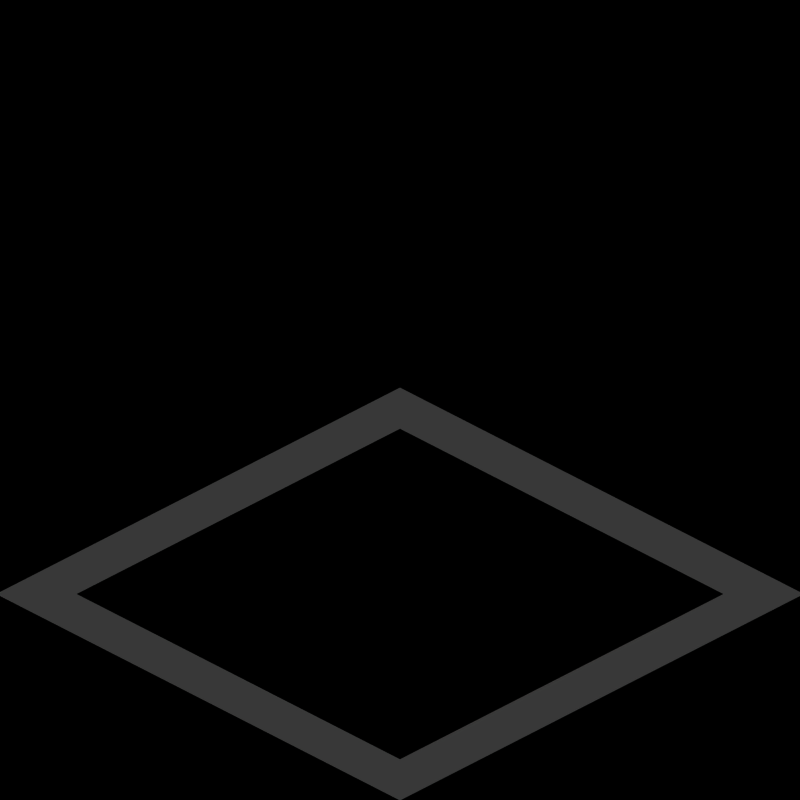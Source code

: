 # Source: queue.blend  (saved by Blender 2.63.0; exported with 4.5.12 LTS)
import bpy
from mathutils import Matrix  # noqa: F401  (used for matrix-valued properties, if any)

bpy.ops.wm.read_factory_settings(use_empty=True)
scene = bpy.context.scene
scene.name = '8ViewVehicle'

# ---- collections
col_collection_1 = bpy.data.collections.new('Collection 1'); scene.collection.children.link(col_collection_1)
col_collection_20 = bpy.data.collections.new('Collection 20'); scene.collection.children.link(col_collection_20)
col_collection_20.hide_render = True
col_collection_20.hide_viewport = True

# ---- materials (node trees are filled in below, after node groups)
mat_queue = bpy.data.materials.new('Queue')
mat_queue.alpha_threshold = 0.0
mat_queue.diffuse_color = (0.1269, 0.3461, 0.7, 1.0)
mat_queue.roughness = 0.5
mat_queue.specular_intensity = 0.2
mat_queue.line_color = (0.0, 0.0, 0.0, 1.0)
mat_invisible = bpy.data.materials.new('Invisible')
mat_invisible.alpha_threshold = 0.0
mat_invisible.roughness = 0.5
mat_invisible.specular_intensity = 0.0
mat_shadow = bpy.data.materials.new('Shadow')
mat_shadow.alpha_threshold = 0.0
mat_shadow.preview_render_type = 'FLAT'
mat_shadow.diffuse_color = (1.0, 1.0, 1.0, 1.0)
mat_shadow.roughness = 0.5
mat_shadow.line_color = (0.0, 0.0, 0.0, 0.3)

# ---- material node trees

# ---- world
world_world = bpy.data.worlds.new('World'); scene.world = world_world
world_world.color = (0.0, 0.0, 0.0)
world_world.use_sun_shadow = False
world_world.sun_shadow_jitter_overblur = 0.0
world_world.cycles.sampling_method = 'MANUAL'
world_world.cycles.sample_map_resolution = 256

# ---- cameras
cam_camera = bpy.data.cameras.new('Camera')
cam_camera.type = 'ORTHO'
cam_camera.passepartout_alpha = 0.2
cam_camera.clip_end = 100.0
cam_camera.lens = 35.0
cam_camera.sensor_width = 32.0
cam_camera.sensor_height = 18.0
cam_camera.ortho_scale = 2.8
cam_camera.show_passepartout = False
cam_camera.show_safe_areas = True
cam_camera.dof.focus_distance = 0.0
cam_camera.dof.aperture_fstop = 128.0

# ---- lights
light_sun = bpy.data.lights.new('Sun', 'SUN')
light_sun.transmission_factor = 0.0
light_sun.angle = 1.571
light_sun.energy = 1.0
light_sun.shadow_buffer_clip_start = 0.5
light_sun.shadow_soft_size = 1.0
light_sun.shadow_cascade_max_distance = 1000.0
light_sun.cycles.use_multiple_importance_sampling = False

# ---- meshes
me_plane_004 = bpy.data.meshes.new('Plane.004')
me_plane_004.from_pydata([(0.8, 0.8, 0.0), (0.8, -0.8, 0.0), (-0.8, -0.8, 0.0), (-0.8, 0.8, 0.0), (-0.8, 1.0, 0.0), (0.8, 1.0, 0.0), (1.0, -0.8, 0.0), (-0.8, -1.0, 0.0), (0.8, -1.0, 0.0), (-1.0, 0.8, 0.0), (-1.0, -0.8, 0.0), (-1.0, 1.0, 0.0), (1.0, 1.0, 0.0), (1.0, 0.8, 0.0), (1.0, -1.0, 0.0), (-1.0, -1.0, 0.0)], [], [(0, 3, 2, 1), (3, 0, 5, 4), (0, 1, 6, 13), (1, 2, 7, 8), (2, 3, 9, 10), (3, 4, 11, 9), (5, 0, 13, 12), (6, 1, 8, 14), (7, 2, 10, 15)])
me_plane_004.materials.append(mat_queue)
me_plane_004.use_remesh_preserve_volume = False
me_plane_004.use_remesh_preserve_attributes = False
me_plane_004.use_mirror_vertex_groups = False
me_plane_004.update()
me_plane_023 = bpy.data.meshes.new('Plane.023')
me_plane_023.from_pydata([(-0.8, 1.0, 0.8), (0.8, 1.0, 0.8), (-0.8, -1.0, 0.0), (0.8, -1.0, 0.0)], [], [(1, 0, 2, 3)])
me_plane_023.materials.append(mat_queue)
me_plane_023.use_remesh_preserve_volume = False
me_plane_023.use_remesh_preserve_attributes = False
me_plane_023.use_mirror_vertex_groups = False
me_plane_023.update()
me_plane_022 = bpy.data.meshes.new('Plane.022')
me_plane_022.from_pydata([(0.8, 0.8, 0.0), (0.8, -0.8, 0.0), (-0.8, -0.8, 0.0), (-0.8, 0.8, 0.0), (-0.8, 1.0, 0.0), (0.8, 1.0, 0.0), (1.0, -0.8, 0.0), (1.0, 0.8, 0.0), (-0.8, -1.0, 0.0), (0.8, -1.0, 0.0), (-1.0, 0.8, 0.0), (-1.0, -0.8, 0.0)], [], [(0, 3, 2, 1), (3, 0, 5, 4), (0, 1, 6, 7), (1, 2, 8, 9), (2, 3, 10, 11)])
me_plane_022.materials.append(mat_queue)
me_plane_022.use_remesh_preserve_volume = False
me_plane_022.use_remesh_preserve_attributes = False
me_plane_022.use_mirror_vertex_groups = False
me_plane_022.update()
me_plane_021 = bpy.data.meshes.new('Plane.021')
me_plane_021.from_pydata([(0.8, 0.8, 0.0), (0.8, -0.8, 0.0), (-0.8, -0.8, 0.0), (-0.8, 0.8, 0.0), (-0.8, 1.0, 0.0), (0.8, 1.0, 0.0), (1.0, -0.8, 0.0), (1.0, 0.8, 0.0), (-0.8, -1.0, 0.0), (0.8, -1.0, 0.0), (-1.0, 1.0, 0.0), (-1.0, 0.8, 0.0), (-1.0, -0.8, 0.0)], [], [(0, 3, 2, 1), (3, 0, 5, 4), (0, 1, 6, 7), (1, 2, 8, 9), (3, 4, 10, 11), (2, 3, 11, 12)])
me_plane_021.materials.append(mat_queue)
me_plane_021.use_remesh_preserve_volume = False
me_plane_021.use_remesh_preserve_attributes = False
me_plane_021.use_mirror_vertex_groups = False
me_plane_021.update()
me_plane_020 = bpy.data.meshes.new('Plane.020')
me_plane_020.from_pydata([(0.8, 0.8, 0.0), (0.8, -0.8, 0.0), (-0.8, -0.8, 0.0), (-0.8, 0.8, 0.0), (-0.8, 1.0, 0.0), (0.8, 1.0, 0.0), (1.0, -0.8, 0.0), (1.0, 0.8, 0.0), (1.0, -1.0, 0.0), (-0.8, -1.0, 0.0), (0.8, -1.0, 0.0), (-1.0, 1.0, 0.0), (-1.0, 0.8, 0.0), (-1.0, -0.8, 0.0)], [], [(0, 3, 2, 1), (3, 0, 5, 4), (0, 1, 6, 7), (6, 1, 10, 8), (1, 2, 9, 10), (3, 4, 11, 12), (2, 3, 12, 13)])
me_plane_020.materials.append(mat_queue)
me_plane_020.use_remesh_preserve_volume = False
me_plane_020.use_remesh_preserve_attributes = False
me_plane_020.use_mirror_vertex_groups = False
me_plane_020.update()
me_plane_019 = bpy.data.meshes.new('Plane.019')
me_plane_019.from_pydata([(0.8, 0.8, 0.0), (0.8, -0.8, 0.0), (-0.8, -0.8, 0.0), (-0.8, 0.8, 0.0), (-0.8, 1.0, 0.0), (0.8, 1.0, 0.0), (1.0, -0.8, 0.0), (1.0, 0.8, 0.0), (-0.8, -1.0, 0.0), (0.8, -1.0, 0.0), (-1.0, -1.0, 0.0), (-1.0, 1.0, 0.0), (-1.0, 0.8, 0.0), (-1.0, -0.8, 0.0)], [], [(0, 3, 2, 1), (3, 0, 5, 4), (0, 1, 6, 7), (1, 2, 8, 9), (8, 2, 13, 10), (3, 4, 11, 12), (2, 3, 12, 13)])
me_plane_019.materials.append(mat_queue)
me_plane_019.use_remesh_preserve_volume = False
me_plane_019.use_remesh_preserve_attributes = False
me_plane_019.use_mirror_vertex_groups = False
me_plane_019.update()
me_plane_018 = bpy.data.meshes.new('Plane.018')
me_plane_018.from_pydata([(0.8, 0.8, 0.0), (0.8, -0.8, 0.0), (-0.8, -0.8, 0.0), (-0.8, 0.8, 0.0), (-0.8, 1.0, 0.0), (0.8, 1.0, 0.0), (1.0, -0.8, 0.0), (1.0, 0.8, 0.0), (1.0, -1.0, 0.0), (-0.8, -1.0, 0.0), (0.8, -1.0, 0.0), (-1.0, -1.0, 0.0), (-1.0, 1.0, 0.0), (-1.0, 0.8, 0.0), (-1.0, -0.8, 0.0)], [], [(0, 3, 2, 1), (3, 0, 5, 4), (0, 1, 6, 7), (6, 1, 10, 8), (1, 2, 9, 10), (9, 2, 14, 11), (3, 4, 12, 13), (2, 3, 13, 14)])
me_plane_018.materials.append(mat_queue)
me_plane_018.use_remesh_preserve_volume = False
me_plane_018.use_remesh_preserve_attributes = False
me_plane_018.use_mirror_vertex_groups = False
me_plane_018.update()
me_plane_017 = bpy.data.meshes.new('Plane.017')
me_plane_017.from_pydata([(0.8, 0.8, 0.0), (0.8, -0.8, 0.0), (-0.8, -0.8, 0.0), (-0.8, 0.8, 0.0), (-0.8, 1.0, 0.0), (0.8, 1.0, 0.0), (-0.8, -1.0, 0.0), (0.8, -1.0, 0.0), (1.0, 0.8, 0.0), (1.0, -1.0, 0.0), (1.0, -0.8, 0.0)], [], [(0, 3, 2, 1), (3, 0, 5, 4), (0, 1, 10, 8), (1, 2, 6, 7), (1, 7, 9, 10)])
me_plane_017.materials.append(mat_queue)
me_plane_017.use_remesh_preserve_volume = False
me_plane_017.use_remesh_preserve_attributes = False
me_plane_017.use_mirror_vertex_groups = False
me_plane_017.update()
me_plane_016 = bpy.data.meshes.new('Plane.016')
me_plane_016.from_pydata([(0.8, 0.8, 0.0), (0.8, -0.8, 0.0), (-0.8, -0.8, 0.0), (-0.8, 0.8, 0.0), (-0.8, 1.0, 0.0), (0.8, 1.0, 0.0), (-0.8, -1.0, 0.0), (0.8, -1.0, 0.0), (1.0, 1.0, 0.0), (1.0, 0.8, 0.0), (1.0, -1.0, 0.0), (1.0, -0.8, 0.0)], [], [(0, 3, 2, 1), (3, 0, 5, 4), (0, 1, 11, 9), (1, 2, 6, 7), (5, 0, 9, 8), (1, 7, 10, 11)])
me_plane_016.materials.append(mat_queue)
me_plane_016.use_remesh_preserve_volume = False
me_plane_016.use_remesh_preserve_attributes = False
me_plane_016.use_mirror_vertex_groups = False
me_plane_016.update()
me_plane_015 = bpy.data.meshes.new('Plane.015')
me_plane_015.from_pydata([(0.8, 0.8, 0.0), (0.8, -0.8, 0.0), (-0.8, -0.8, 0.0), (-0.8, 0.8, 0.0), (-0.8, 1.0, 0.0), (0.8, 1.0, 0.0), (1.0, -0.8, 0.0), (1.0, 1.0, 0.0), (1.0, 0.8, 0.0)], [], [(0, 3, 2, 1), (3, 0, 5, 4), (0, 1, 6, 8), (5, 0, 8, 7)])
me_plane_015.materials.append(mat_queue)
me_plane_015.use_remesh_preserve_volume = False
me_plane_015.use_remesh_preserve_attributes = False
me_plane_015.use_mirror_vertex_groups = False
me_plane_015.update()
me_plane_014 = bpy.data.meshes.new('Plane.014')
me_plane_014.from_pydata([(0.8, 0.8, 0.0), (0.8, -0.8, 0.0), (-0.8, -0.8, 0.0), (-0.8, 0.8, 0.0), (-0.8, 1.0, 0.0), (0.8, 1.0, 0.0), (1.0, -0.8, 0.0), (-0.8, -1.0, 0.0), (0.8, -1.0, 0.0), (1.0, 1.0, 0.0), (1.0, 0.8, 0.0)], [], [(0, 3, 2, 1), (3, 0, 5, 4), (0, 1, 6, 10), (1, 2, 7, 8), (5, 0, 10, 9)])
me_plane_014.materials.append(mat_queue)
me_plane_014.use_remesh_preserve_volume = False
me_plane_014.use_remesh_preserve_attributes = False
me_plane_014.use_mirror_vertex_groups = False
me_plane_014.update()
me_plane_012 = bpy.data.meshes.new('Plane.012')
me_plane_012.from_pydata([(0.8, 0.8, 0.0), (0.8, -0.8, 0.0), (-0.8, -0.8, 0.0), (-0.8, 0.8, 0.0), (-0.8, 1.0, 0.0), (0.8, 1.0, 0.0), (1.0, -0.8, 0.0), (1.0, 0.8, 0.0), (-0.8, -1.0, 0.0), (0.8, -1.0, 0.0), (-1.0, 0.8, 0.0), (-1.0, -0.8, 0.0)], [], [(0, 3, 2, 1), (3, 0, 5, 4), (0, 1, 6, 7), (1, 2, 8, 9), (2, 3, 10, 11)])
me_plane_012.materials.append(mat_queue)
me_plane_012.use_remesh_preserve_volume = False
me_plane_012.use_remesh_preserve_attributes = False
me_plane_012.use_mirror_vertex_groups = False
me_plane_012.update()
me_plane_011 = bpy.data.meshes.new('Plane.011')
me_plane_011.from_pydata([(0.8, 0.8, 0.0), (0.8, -0.8, 0.0), (-0.8, -0.8, 0.0), (-0.8, 0.8, 0.0), (-0.8, 1.0, 0.0), (0.8, 1.0, 0.0), (1.0, -0.8, 0.0), (1.0, 0.8, 0.0), (-0.8, -1.0, 0.0), (0.8, -1.0, 0.0)], [], [(0, 3, 2, 1), (3, 0, 5, 4), (0, 1, 6, 7), (1, 2, 8, 9)])
me_plane_011.materials.append(mat_queue)
me_plane_011.use_remesh_preserve_volume = False
me_plane_011.use_remesh_preserve_attributes = False
me_plane_011.use_mirror_vertex_groups = False
me_plane_011.update()
me_plane_008 = bpy.data.meshes.new('Plane.008')
me_plane_008.from_pydata([(0.8, 0.8, 0.0), (0.8, -0.8, 0.0), (-0.8, -0.8, 0.0), (-0.8, 0.8, 0.0), (-0.8, 1.0, 0.0), (0.8, 1.0, 0.0), (-0.8, -1.0, 0.0), (0.8, -1.0, 0.0)], [], [(0, 3, 2, 1), (3, 0, 5, 4), (1, 2, 6, 7)])
me_plane_008.materials.append(mat_queue)
me_plane_008.use_remesh_preserve_volume = False
me_plane_008.use_remesh_preserve_attributes = False
me_plane_008.use_mirror_vertex_groups = False
me_plane_008.update()
me_plane_003 = bpy.data.meshes.new('Plane.003')
me_plane_003.from_pydata([(0.8, 0.8, 0.0), (0.8, -0.8, 0.0), (-0.8, -0.8, 0.0), (-0.8, 0.8, 0.0), (-0.8, 1.0, 0.0), (0.8, 1.0, 0.0), (1.0, -0.8, 0.0), (1.0, 0.8, 0.0)], [], [(0, 3, 2, 1), (3, 0, 5, 4), (0, 1, 6, 7)])
me_plane_003.materials.append(mat_queue)
me_plane_003.use_remesh_preserve_volume = False
me_plane_003.use_remesh_preserve_attributes = False
me_plane_003.use_mirror_vertex_groups = False
me_plane_003.update()
me_plane_002 = bpy.data.meshes.new('Plane.002')
me_plane_002.from_pydata([(0.8, 0.8, 0.0), (0.8, -0.8, 0.0), (-0.8, -0.8, 0.0), (-0.8, 0.8, 0.0), (-0.8, 1.0, 0.0), (0.8, 1.0, 0.0)], [], [(0, 3, 2, 1), (3, 0, 5, 4)])
me_plane_002.materials.append(mat_queue)
me_plane_002.use_remesh_preserve_volume = False
me_plane_002.use_remesh_preserve_attributes = False
me_plane_002.use_mirror_vertex_groups = False
me_plane_002.update()
me_plane_001 = bpy.data.meshes.new('Plane.001')
me_plane_001.from_pydata([(0.8, 0.8, 0.0), (0.8, -0.8, 0.0), (-0.8, -0.8, 0.0), (-0.8, 0.8, 0.0)], [], [(0, 3, 2, 1)])
me_plane_001.materials.append(mat_queue)
me_plane_001.use_remesh_preserve_volume = False
me_plane_001.use_remesh_preserve_attributes = False
me_plane_001.use_mirror_vertex_groups = False
me_plane_001.update()
me_plane = bpy.data.meshes.new('Plane')
me_plane.from_pydata([(1.0, 1.0, 0.0), (1.0, -1.0, 0.0), (-1.0, -1.0, 0.0), (-1.0, 1.0, 0.0)], [], [(0, 3, 2, 1)])
me_plane.materials.append(mat_invisible)
me_plane.use_remesh_preserve_volume = False
me_plane.use_remesh_preserve_attributes = False
me_plane.use_mirror_vertex_groups = False
me_plane.update()
me_tilemarker = bpy.data.meshes.new('TileMarker')
me_tilemarker.from_pydata([(1.0, 1.0, 0.0), (1.0, -1.0, 0.0), (-1.0, -1.0, 0.0), (-1.0, 1.0, 0.0)], [], [(0, 3, 2, 1)])
me_tilemarker.materials.append(mat_shadow)
me_tilemarker.use_remesh_preserve_volume = False
me_tilemarker.use_remesh_preserve_attributes = False
me_tilemarker.use_mirror_vertex_groups = False
me_tilemarker.update()

# ---- objects
ob_empty = bpy.data.objects.new('Empty', None)
ob_plane_017 = bpy.data.objects.new('Plane.017', me_plane_004)
ob_plane_001 = bpy.data.objects.new('Plane.001', me_plane_023)
ob_plane_016 = bpy.data.objects.new('Plane.016', me_plane_022)
ob_plane_015 = bpy.data.objects.new('Plane.015', me_plane_021)
ob_plane_014 = bpy.data.objects.new('Plane.014', me_plane_020)
ob_plane_013 = bpy.data.objects.new('Plane.013', me_plane_019)
ob_plane_008 = bpy.data.objects.new('Plane.008', me_plane_018)
ob_plane_012 = bpy.data.objects.new('Plane.012', me_plane_017)
ob_plane_011 = bpy.data.objects.new('Plane.011', me_plane_016)
ob_plane_010 = bpy.data.objects.new('Plane.010', me_plane_015)
ob_plane_009 = bpy.data.objects.new('Plane.009', me_plane_014)
ob_plane_007 = bpy.data.objects.new('Plane.007', me_plane_012)
ob_plane_006 = bpy.data.objects.new('Plane.006', me_plane_011)
ob_plane_005 = bpy.data.objects.new('Plane.005', me_plane_008)
ob_plane_004 = bpy.data.objects.new('Plane.004', me_plane_003)
ob_plane_003 = bpy.data.objects.new('Plane.003', me_plane_002)
ob_plane_002 = bpy.data.objects.new('Plane.002', me_plane_001)
ob_plane = bpy.data.objects.new('Plane', me_plane)
ob_rotationcontrol = bpy.data.objects.new('RotationControl', None)
ob_cameratarget = bpy.data.objects.new('CameraTarget', None)
ob_camera = bpy.data.objects.new('Camera', cam_camera)
ob_sun = bpy.data.objects.new('Sun', light_sun)
ob_tilemarker = bpy.data.objects.new('TileMarker', me_tilemarker)

# ---- transforms, parenting, visibility, modifiers, constraints
ob_empty.location = (0.0, 0.0, 0.0)
ob_empty.empty_image_offset = (0.0, 0.0)
ob_empty.lineart.crease_threshold = 0.0
ob_plane_017.parent = ob_empty
ob_plane_017.location = (0.0, 75.0, 0.0)
ob_plane_017.lineart.crease_threshold = 0.0
ob_plane_001.parent = ob_empty
ob_plane_001.location = (0.0, 80.0, 0.0)
ob_plane_001.lineart.crease_threshold = 0.0
ob_plane_016.parent = ob_empty
ob_plane_016.location = (0.0, 70.0, 0.0)
ob_plane_016.lineart.crease_threshold = 0.0
ob_plane_015.parent = ob_empty
ob_plane_015.location = (0.0, 65.0, 0.0)
ob_plane_015.lineart.crease_threshold = 0.0
ob_plane_014.parent = ob_empty
ob_plane_014.location = (0.0, 60.0, 0.0)
ob_plane_014.lineart.crease_threshold = 0.0
ob_plane_013.parent = ob_empty
ob_plane_013.location = (0.0, 55.0, 0.0)
ob_plane_013.lineart.crease_threshold = 0.0
ob_plane_008.parent = ob_empty
ob_plane_008.location = (0.0, 50.0, 0.0)
ob_plane_008.lineart.crease_threshold = 0.0
ob_plane_012.parent = ob_empty
ob_plane_012.location = (0.0, 40.0, 0.0)
ob_plane_012.lineart.crease_threshold = 0.0
ob_plane_011.parent = ob_empty
ob_plane_011.location = (0.0, 45.0, 0.0)
ob_plane_011.lineart.crease_threshold = 0.0
ob_plane_010.parent = ob_empty
ob_plane_010.location = (0.0, 30.0, 0.0)
ob_plane_010.lineart.crease_threshold = 0.0
ob_plane_009.parent = ob_empty
ob_plane_009.location = (0.0, 35.0, 0.0)
ob_plane_009.lineart.crease_threshold = 0.0
ob_plane_007.parent = ob_empty
ob_plane_007.location = (0.0, 25.0, 0.0)
ob_plane_007.lineart.crease_threshold = 0.0
ob_plane_006.parent = ob_empty
ob_plane_006.location = (0.0, 20.0, 0.0)
ob_plane_006.lineart.crease_threshold = 0.0
ob_plane_005.parent = ob_empty
ob_plane_005.location = (0.0, 15.0, 0.0)
ob_plane_005.lineart.crease_threshold = 0.0
ob_plane_004.parent = ob_empty
ob_plane_004.location = (0.0, 10.0, 0.0)
ob_plane_004.lineart.crease_threshold = 0.0
ob_plane_003.parent = ob_empty
ob_plane_003.location = (0.0, 5.0, 0.0)
ob_plane_003.lineart.crease_threshold = 0.0
ob_plane_002.parent = ob_empty
ob_plane_002.location = (0.0, 0.0, 0.0)
ob_plane_002.lineart.crease_threshold = 0.0
ob_plane.location = (3.725e-08, 0.0, 0.0)
ob_plane.display_type = 'WIRE'
ob_plane.lineart.crease_threshold = 0.0
ob_rotationcontrol.location = (0.0, 0.0, 0.0)
ob_rotationcontrol.lock_rotations_4d = False
ob_rotationcontrol.empty_display_type = 'ARROWS'
ob_rotationcontrol.empty_image_offset = (0.0, 0.0)
ob_rotationcontrol.lineart.crease_threshold = 0.0
ob_cameratarget.parent = ob_rotationcontrol
ob_cameratarget.location = (0.0, 0.0, 0.79)
ob_cameratarget.lock_rotations_4d = False
ob_cameratarget.empty_display_type = 'ARROWS'
ob_cameratarget.empty_image_offset = (0.0, 0.0)
ob_cameratarget.lineart.crease_threshold = 0.0
ob_camera.parent = ob_cameratarget
ob_camera.location = (5.946, -5.946, 5.0)
ob_camera.lock_rotations_4d = False
ob_camera.empty_display_type = 'ARROWS'
ob_camera.color = (0.0, 0.0, 0.0, 1.0)
ob_camera.lineart.crease_threshold = 0.0
_c = ob_camera.constraints.new('TRACK_TO'); _c.name = 'Const'
_c.target = ob_cameratarget
ob_sun.parent = ob_rotationcontrol
ob_sun.location = (4.0, 1.0, 7.0)
ob_sun.lock_rotations_4d = False
ob_sun.empty_display_type = 'ARROWS'
ob_sun.color = (0.0, 0.0, 0.0, 1.0)
ob_sun.lineart.crease_threshold = 0.0
_c = ob_sun.constraints.new('TRACK_TO'); _c.name = 'Const'
_c.target = ob_rotationcontrol
ob_tilemarker.location = (0.0, 0.0, 0.0)
ob_tilemarker.scale = (0.9998, 1.0, 1.0)
ob_tilemarker.lock_rotations_4d = False
ob_tilemarker.empty_display_type = 'ARROWS'
ob_tilemarker.lineart.crease_threshold = 0.0

# ---- collection membership
col_collection_1.objects.link(ob_empty)
col_collection_1.objects.link(ob_plane_017)
col_collection_1.objects.link(ob_plane_001)
col_collection_1.objects.link(ob_plane_016)
col_collection_1.objects.link(ob_plane_015)
col_collection_1.objects.link(ob_plane_014)
col_collection_1.objects.link(ob_plane_013)
col_collection_1.objects.link(ob_plane_008)
col_collection_1.objects.link(ob_plane_012)
col_collection_1.objects.link(ob_plane_011)
col_collection_1.objects.link(ob_plane_010)
col_collection_1.objects.link(ob_plane_009)
col_collection_1.objects.link(ob_plane_007)
col_collection_1.objects.link(ob_plane_006)
col_collection_1.objects.link(ob_plane_005)
col_collection_1.objects.link(ob_plane_004)
col_collection_1.objects.link(ob_plane_003)
col_collection_1.objects.link(ob_plane_002)
col_collection_1.objects.link(ob_plane)
col_collection_1.objects.link(ob_rotationcontrol)
col_collection_1.objects.link(ob_cameratarget)
col_collection_1.objects.link(ob_camera)
col_collection_1.objects.link(ob_sun)
col_collection_20.objects.link(ob_tilemarker)

# ---- scene / render settings (as saved in the file)
scene.camera = ob_camera
scene.frame_start = 1; scene.frame_end = 68; scene.frame_set(1)
scene.render.engine = 'BLENDER_EEVEE_NEXT'
scene.render.image_settings.compression = 90
scene.render.resolution_x = 2048
scene.render.resolution_y = 2048
scene.render.resolution_percentage = 50
scene.render.pixel_aspect_x = 100.0
scene.render.pixel_aspect_y = 100.0
scene.render.fps = 8
scene.render.dither_intensity = 0.0
scene.render.use_sequencer = False
scene.render.bake_margin = 2
scene.render.bake_bias = 0.0
scene.render.use_stamp_time = False
scene.render.use_stamp_date = False
scene.render.use_stamp_frame = False
scene.render.use_stamp_camera = False
scene.render.use_stamp_scene = False
scene.render.use_stamp_filename = False
scene.render.use_stamp_render_time = False
scene.render.stamp_font_size = 8
scene.cycles.use_denoising = False
scene.cycles.samples = 10
scene.cycles.sampling_pattern = 'TABULATED_SOBOL'
scene.cycles.light_sampling_threshold = 0.0
scene.cycles.use_adaptive_sampling = False
scene.cycles.use_light_tree = False
scene.cycles.blur_glossy = 0.0
scene.cycles.volume_bounces = 1
scene.cycles.pixel_filter_type = 'GAUSSIAN'
scene.cycles.sample_clamp_indirect = 0.0
scene.view_settings.view_transform = 'Raw'
bpy.context.view_layer.update()

